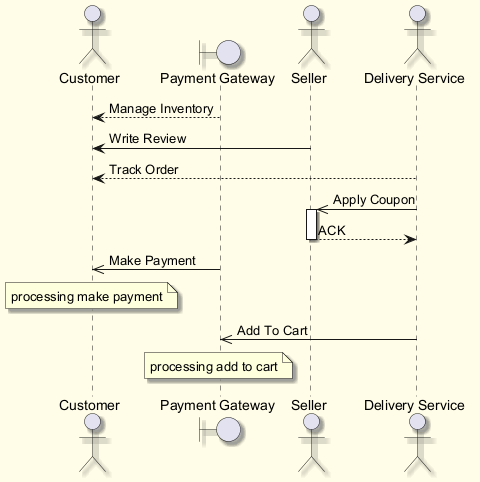

The diagram above was rendered by PlantUML. Its source (embedded in the PNG):
@startuml
skinparam backgroundColor #FFFDE7
skinparam classBackgroundColor #FFF9C4
skinparam classBorderColor #F57F17
skinparam shadowing true
actor "Customer" as C
boundary "Payment Gateway" as PG
actor "Seller" as S
actor "Delivery Service" as DS
PG --> C : Manage Inventory
S -> C : Write Review
DS --> C : Track Order
DS ->> S : Apply Coupon
activate S
S --> DS : ACK
deactivate S
PG ->> C : Make Payment
note over C : processing make payment
DS ->> PG : Add To Cart
note over PG : processing add to cart
@enduml